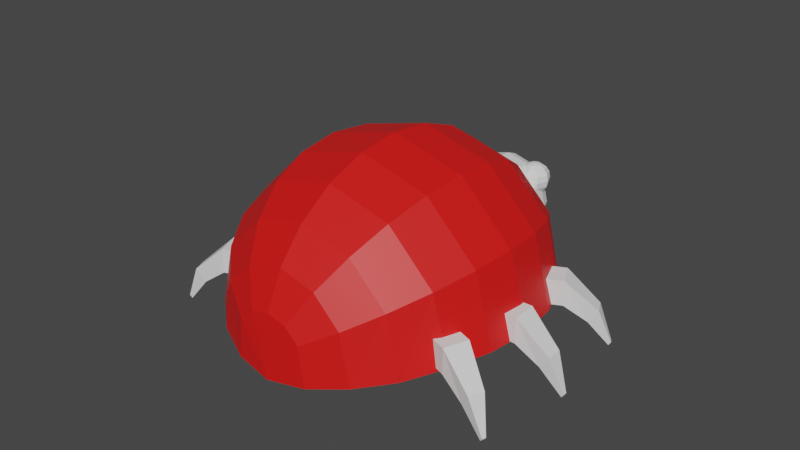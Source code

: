 # Source: Beetle.blend  (saved by Blender 2.82.7; exported with 4.5.12 LTS)
import bpy
from mathutils import Matrix  # noqa: F401  (used for matrix-valued properties, if any)

bpy.ops.wm.read_factory_settings(use_empty=True)
scene = bpy.context.scene
scene.name = 'Scene'

# ---- collections
col_collection = bpy.data.collections.new('Collection'); scene.collection.children.link(col_collection)

# ---- materials (node trees are filled in below, after node groups)
mat_beetlebody = bpy.data.materials.new('BeetleBody')
mat_beetlebody.use_transparent_shadow = False

# ---- material node trees
mat_beetlebody.use_nodes = True; mat_beetlebody.node_tree.nodes.clear()
_N = mat_beetlebody.node_tree.nodes; _L = mat_beetlebody.node_tree.links
n0 = _N.new('ShaderNodeOutputMaterial'); n0.name = 'Material Output'; n0.location = (300, 300)
n1 = _N.new('ShaderNodeBsdfPrincipled'); n1.name = 'Principled BSDF'; n1.location = (10, 300)
n1.distribution = 'GGX'
n1.subsurface_method = 'BURLEY'
n1.inputs[0].default_value = (0.8, 0.007711, 0.006263, 1.0)
n1.inputs[3].default_value = 1.45
n1.inputs[27].default_value = (0.0, 0.0, 0.0, 1.0)
n1.inputs[28].default_value = 1.0
_L.new(n1.outputs[0], n0.inputs[0])
n0.is_active_output = True

# ---- world
world_world = bpy.data.worlds.new('World'); scene.world = world_world
world_world.use_nodes = True; world_world.node_tree.nodes.clear()
_N = world_world.node_tree.nodes; _L = world_world.node_tree.links
n0 = _N.new('ShaderNodeOutputWorld'); n0.name = 'World Output'; n0.location = (300, 300)
n1 = _N.new('ShaderNodeBackground'); n1.name = 'Background'; n1.location = (10, 300)
n1.inputs[0].default_value = (0.05088, 0.05088, 0.05088, 1.0)
_L.new(n1.outputs[0], n0.inputs[0])
n0.is_active_output = True
world_world.color = (0.05088, 0.05088, 0.05088)
world_world.use_sun_shadow = False
world_world.sun_shadow_jitter_overblur = 0.0

# ---- meshes
me_sphere = bpy.data.meshes.new('Sphere')
me_sphere.from_pydata([(0.1294, 0.2241, 1.1), (0.25, 0.433, 0.986), (0.3536, 0.6124, 0.8051), (0.433, 0.75, 0.5693), (0.483, 0.8365, 0.2947), (0.5, 0.866, 8.007e-08), (0.483, 0.8365, -0.2947), (0.433, 0.75, -0.5693), (0.3536, 0.6124, -0.8051), (0.25, 0.433, -0.986), (0.1294, 0.2241, -1.1), (0.2241, 0.1294, 1.1), (0.433, 0.25, 0.986), (0.6124, 0.3536, 0.8051), (0.75, 0.433, 0.5693), (0.8365, 0.483, 0.2947), (0.866, 0.5, 7.786e-08), (0.8365, 0.483, -0.2947), (0.75, 0.433, -0.5693), (0.6124, 0.3536, -0.8051), (0.433, 0.25, -0.986), (0.2241, 0.1294, -1.1), (0.2588, -0.1369, 1.1), (0.5, -0.09128, 0.986), (0.7071, -0.05159, 0.8051), (0.866, -0.01191, 0.5693), (0.9659, 3.576e-07, 0.2947), (1.0, 3.874e-07, 7.483e-08), (0.9659, 4.172e-07, -0.2947), (0.866, -0.01191, -0.5693), (0.7071, -0.05159, -0.8051), (0.5, -0.09128, -0.986), (0.2588, -0.1369, -1.1), (0.0, 0.5, 0.986), (0.0, 0.866, 0.5693), (0.0, 0.9659, 0.2947), (0.0, 1.0, 8.088e-08), (0.0, 0.9659, -0.2947), (0.0, 0.866, -0.5693), (0.0, 0.7071, -0.8051), (0.0, 0.5, -0.986), (0.0, 0.2588, -1.1), (0.0, -0.1667, -1.139), (-0.1294, 0.2241, 1.1), (-0.25, 0.433, 0.986), (-0.3536, 0.6124, 0.8051), (-0.433, 0.75, 0.5693), (-0.483, 0.8365, 0.2947), (-0.5, 0.866, 8.007e-08), (-0.483, 0.8365, -0.2947), (-0.433, 0.75, -0.5693), (-0.3536, 0.6124, -0.8051), (-0.25, 0.433, -0.986), (-0.1294, 0.2241, -1.1), (-0.2241, 0.1294, 1.1), (-0.433, 0.25, 0.986), (-0.6124, 0.3536, 0.8051), (-0.75, 0.433, 0.5693), (-0.8365, 0.483, 0.2947), (-0.866, 0.5, 7.786e-08), (-0.8365, 0.483, -0.2947), (-0.75, 0.433, -0.5693), (-0.6124, 0.3536, -0.8051), (-0.433, 0.25, -0.986), (-0.2241, 0.1294, -1.1), (-0.2588, -0.1369, 1.1), (-0.5, -0.09128, 0.986), (-0.7071, -0.05159, 0.8051), (-0.866, -0.01191, 0.5693), (-0.9659, 3.576e-07, 0.2947), (-1.0, 3.874e-07, 7.483e-08), (-0.9659, 4.172e-07, -0.2947), (-0.866, -0.01191, -0.5693), (-0.7071, -0.05159, -0.8051), (-0.5, -0.09128, -0.986), (-0.2588, -0.1369, -1.1), (0.0, -0.1667, 1.139), (0.0, 0.2588, 1.1), (0.0, 0.7071, 0.8051)], [], [(35, 34, 3, 4), (42, 41, 10), (33, 77, 0, 1), (39, 38, 7, 8), (36, 35, 4, 5), (78, 33, 1, 2), (40, 39, 8, 9), (37, 36, 5, 6), (34, 78, 2, 3), (41, 40, 9, 10), (77, 76, 0), (38, 37, 6, 7), (9, 8, 19, 20), (6, 5, 16, 17), (3, 2, 13, 14), (10, 9, 20, 21), (0, 76, 11), (7, 6, 17, 18), (4, 3, 14, 15), (42, 10, 21), (1, 0, 11, 12), (8, 7, 18, 19), (5, 4, 15, 16), (2, 1, 12, 13), (12, 11, 22, 23), (19, 18, 29, 30), (16, 15, 26, 27), (13, 12, 23, 24), (20, 19, 30, 31), (17, 16, 27, 28), (14, 13, 24, 25), (21, 20, 31, 32), (11, 76, 22), (18, 17, 28, 29), (15, 14, 25, 26), (42, 21, 32), (22, 76, 42, 32, 31, 30, 29, 28, 27, 26, 25, 24, 23), (35, 47, 46, 34), (42, 53, 41), (33, 44, 43, 77), (39, 51, 50, 38), (36, 48, 47, 35), (78, 45, 44, 33), (40, 52, 51, 39), (37, 49, 48, 36), (34, 46, 45, 78), (41, 53, 52, 40), (77, 43, 76), (38, 50, 49, 37), (52, 63, 62, 51), (49, 60, 59, 48), (46, 57, 56, 45), (53, 64, 63, 52), (43, 54, 76), (50, 61, 60, 49), (47, 58, 57, 46), (42, 64, 53), (44, 55, 54, 43), (51, 62, 61, 50), (48, 59, 58, 47), (45, 56, 55, 44), (55, 66, 65, 54), (62, 73, 72, 61), (59, 70, 69, 58), (56, 67, 66, 55), (63, 74, 73, 62), (60, 71, 70, 59), (57, 68, 67, 56), (64, 75, 74, 63), (54, 65, 76), (61, 72, 71, 60), (58, 69, 68, 57), (42, 75, 64), (65, 66, 67, 68, 69, 70, 71, 72, 73, 74, 75, 42, 76)])
_uv = me_sphere.uv_layers.new(name='UVMap')
_uv.uv.foreach_set('vector', [0.5484, 0.1051, 0.485, 0.1128, 0.4886, 0.02537, 0.5524, 0.007551, 0.9718, 0.6601, 0.8743, 0.635, 0.8934, 0.6165, 0.5876, 0.3525, 0.6484, 0.3311, 0.6647, 0.3517, 0.6192, 0.3925, 0.8227, 0.1119, 0.7607, 0.1045, 0.7643, 0.01703, 0.8256, 0.04046, 0.6187, 0.101, 0.5484, 0.1051, 0.5524, 0.007551, 0.6228, 0.0, 0.5319, 0.3837, 0.5876, 0.3525, 0.6192, 0.3925, 0.5765, 0.4402, 0.8171, 0.6064, 0.7663, 0.5688, 0.8185, 0.5182, 0.854, 0.5706, 0.6911, 0.1008, 0.6187, 0.101, 0.6228, 0.0, 0.6951, 0.003235, 0.485, 0.4224, 0.5319, 0.3837, 0.5765, 0.4402, 0.5396, 0.4916, 0.8743, 0.635, 0.8171, 0.6064, 0.854, 0.5706, 0.8934, 0.6165, 0.6484, 0.3311, 0.7486, 0.3178, 0.6647, 0.3517, 0.7607, 0.1045, 0.6911, 0.1008, 0.6951, 0.003235, 0.7643, 0.01703, 0.854, 0.5706, 0.8185, 0.5182, 0.8997, 0.4896, 0.9115, 0.5504, 0.768, 0.4083, 0.7566, 0.3582, 0.8715, 0.3178, 0.879, 0.3692, 0.5396, 0.4916, 0.5765, 0.4402, 0.653, 0.4783, 0.6333, 0.5382, 0.8934, 0.6165, 0.854, 0.5706, 0.9115, 0.5504, 0.9232, 0.606, 0.6647, 0.3517, 0.7486, 0.3178, 0.6927, 0.3657, 0.7891, 0.4628, 0.768, 0.4083, 0.879, 0.3692, 0.8887, 0.4278, 0.511, 0.5431, 0.5396, 0.4916, 0.6333, 0.5382, 0.6155, 0.5951, 0.9718, 0.6601, 0.8934, 0.6165, 0.9232, 0.606, 0.6192, 0.3925, 0.6647, 0.3517, 0.6927, 0.3657, 0.6733, 0.4194, 0.8185, 0.5182, 0.7891, 0.4628, 0.8887, 0.4278, 0.8997, 0.4896, 0.4926, 0.5913, 0.511, 0.5431, 0.6155, 0.5951, 0.6008, 0.6452, 0.5765, 0.4402, 0.6192, 0.3925, 0.6733, 0.4194, 0.653, 0.4783, 0.6733, 0.4194, 0.6927, 0.3657, 0.7566, 0.3668, 0.7566, 0.4246, 0.8997, 0.4896, 0.8887, 0.4278, 0.9998, 0.4297, 1.0, 0.493, 0.6008, 0.6452, 0.6155, 0.5951, 0.7357, 0.6081, 0.7252, 0.6586, 0.653, 0.4783, 0.6733, 0.4194, 0.7566, 0.4246, 0.7529, 0.4869, 0.9115, 0.5504, 0.8997, 0.4896, 1.0, 0.493, 0.9949, 0.5553, 0.879, 0.3692, 0.8715, 0.3178, 0.9968, 0.3194, 1.0, 0.3708, 0.6333, 0.5382, 0.653, 0.4783, 0.7529, 0.4869, 0.7438, 0.5496, 0.9232, 0.606, 0.9115, 0.5504, 0.9949, 0.5553, 0.9867, 0.6125, 0.6927, 0.3657, 0.7486, 0.3178, 0.7566, 0.3668, 0.8887, 0.4278, 0.879, 0.3692, 1.0, 0.3708, 0.9998, 0.4297, 0.6155, 0.5951, 0.6333, 0.5382, 0.7438, 0.5496, 0.7357, 0.6081, 0.9718, 0.6601, 0.9232, 0.606, 0.9867, 0.6125, 0.2744, 0.5066, 0.2106, 0.5086, 0.2744, 0.0, 0.3361, 0.01535, 0.3914, 0.04698, 0.4365, 0.09275, 0.4685, 0.1495, 0.485, 0.2134, 0.485, 0.2801, 0.4685, 0.3451, 0.4365, 0.4038, 0.3914, 0.4524, 0.3361, 0.4875, 0.5484, 0.1051, 0.5524, 0.2174, 0.4886, 0.2136, 0.485, 0.1128, 0.5113, 1.0, 0.5902, 0.957, 0.6091, 0.9758, 0.1027, 0.8147, 0.1342, 0.7747, 0.1797, 0.8155, 0.1634, 0.8362, 0.8227, 0.1119, 0.8256, 0.1941, 0.7643, 0.2052, 0.7607, 0.1045, 0.6187, 0.101, 0.6228, 0.2173, 0.5524, 0.2174, 0.5484, 0.1051, 0.04693, 0.7835, 0.09152, 0.7271, 0.1342, 0.7747, 0.1027, 0.8147, 0.6666, 0.9477, 0.6301, 0.9115, 0.6662, 0.8595, 0.7179, 0.9106, 0.6911, 0.1008, 0.6951, 0.2131, 0.6228, 0.2173, 0.6187, 0.101, 0.0, 0.7449, 0.05462, 0.6757, 0.09152, 0.7271, 0.04693, 0.7835, 0.6091, 0.9758, 0.5902, 0.957, 0.6301, 0.9115, 0.6666, 0.9477, 0.1634, 0.8362, 0.1797, 0.8155, 0.2636, 0.8494, 0.7607, 0.1045, 0.7643, 0.2052, 0.6951, 0.2131, 0.6911, 0.1008, 0.6301, 0.9115, 0.5728, 0.8908, 0.5853, 0.8301, 0.6662, 0.8595, 0.6951, 0.2131, 0.706, 0.3102, 0.6342, 0.3178, 0.6228, 0.2173, 0.05462, 0.6757, 0.1483, 0.629, 0.168, 0.689, 0.09152, 0.7271, 0.5902, 0.957, 0.5606, 0.9463, 0.5728, 0.8908, 0.6301, 0.9115, 0.1797, 0.8155, 0.2077, 0.8016, 0.2636, 0.8494, 0.6962, 0.8044, 0.597, 0.7684, 0.6073, 0.7099, 0.7179, 0.75, 0.02599, 0.6241, 0.1305, 0.5721, 0.1483, 0.629, 0.05462, 0.6757, 0.5113, 1.0, 0.5606, 0.9463, 0.5902, 0.957, 0.1342, 0.7747, 0.1883, 0.7478, 0.2077, 0.8016, 0.1797, 0.8155, 0.6662, 0.8595, 0.5853, 0.8301, 0.597, 0.7684, 0.6962, 0.8044, 0.6228, 0.2173, 0.6342, 0.3178, 0.5633, 0.3145, 0.5524, 0.2174, 0.09152, 0.7271, 0.168, 0.689, 0.1883, 0.7478, 0.1342, 0.7747, 0.1883, 0.7478, 0.2716, 0.7427, 0.2716, 0.8005, 0.2077, 0.8016, 0.5853, 0.8301, 0.485, 0.8326, 0.4859, 0.7693, 0.597, 0.7684, 0.1158, 0.522, 0.2402, 0.5086, 0.2507, 0.5591, 0.1305, 0.5721, 0.168, 0.689, 0.268, 0.6804, 0.2716, 0.7427, 0.1883, 0.7478, 0.5728, 0.8908, 0.4894, 0.8949, 0.485, 0.8326, 0.5853, 0.8301, 0.6073, 0.7099, 0.4863, 0.7104, 0.4901, 0.6591, 0.6154, 0.6586, 0.1483, 0.629, 0.2588, 0.6176, 0.268, 0.6804, 0.168, 0.689, 0.5606, 0.9463, 0.497, 0.9523, 0.4894, 0.8949, 0.5728, 0.8908, 0.2077, 0.8016, 0.2716, 0.8005, 0.2636, 0.8494, 0.597, 0.7684, 0.4859, 0.7693, 0.4863, 0.7104, 0.6073, 0.7099, 0.1305, 0.5721, 0.2507, 0.5591, 0.2588, 0.6176, 0.1483, 0.629, 0.5113, 1.0, 0.497, 0.9523, 0.5606, 0.9463, 0.1489, 0.4933, 0.0936, 0.4616, 0.04845, 0.4159, 0.01653, 0.3591, 1.455e-08, 0.2952, 0.0, 0.2285, 0.01653, 0.1635, 0.04845, 0.1048, 0.0936, 0.05622, 0.1489, 0.02116, 0.2106, 0.001981, 0.2744, 0.0, 0.2106, 0.5086])
me_sphere.materials.append(mat_beetlebody)
me_sphere.use_remesh_fix_poles = True
me_sphere.use_remesh_preserve_attributes = False
me_sphere.use_mirror_vertex_groups = False
me_sphere.update()
me_sphere_001 = bpy.data.meshes.new('Sphere.001')
me_sphere_001.from_pydata([(-0.1294, -0.2241, 0.9659), (-0.25, -0.433, 0.866), (-0.3536, -0.6124, 0.7071), (-0.433, -0.75, 0.5), (-0.483, -0.8365, 0.2588), (-0.5, -0.866, 7.55e-08), (-0.483, -0.8365, -0.2588), (-0.433, -0.75, -0.5), (-0.3536, -0.6124, -0.7071), (-0.25, -0.433, -0.866), (-0.1294, -0.2241, -0.9659), (-0.2241, -0.1294, 0.9659), (-0.433, -0.25, 0.866), (-0.6124, -0.3536, 0.7071), (-0.75, -0.433, 0.5), (-0.8365, -0.483, 0.2588), (-0.866, -0.5, 7.55e-08), (-0.8365, -0.483, -0.2588), (-0.75, -0.433, -0.5), (-0.6124, -0.3536, -0.7071), (-0.433, -0.25, -0.866), (-0.2241, -0.1294, -0.9659), (-0.2588, 4.098e-07, 0.9659), (-0.5, 4.545e-07, 0.866), (-0.7071, 5.29e-07, 0.7071), (-0.866, 4.396e-07, 0.5), (-0.9659, 4.694e-07, 0.2588), (-1.0, 5.588e-07, 7.55e-08), (-0.9659, 4.694e-07, -0.2588), (-0.866, 4.694e-07, -0.5), (-0.7071, 4.098e-07, -0.7071), (-0.5, 4.992e-07, -0.866), (-0.2588, 4.023e-07, -0.9659), (-0.2241, 0.1294, 0.9659), (-0.433, 0.25, 0.866), (-0.6124, 0.3536, 0.7071), (-0.75, 0.433, 0.5), (-0.8365, 0.483, 0.2588), (-0.866, 0.5, 7.55e-08), (-0.8365, 0.483, -0.2588), (-0.75, 0.433, -0.5), (-0.6124, 0.3536, -0.7071), (-0.433, 0.25, -0.866), (-0.2241, 0.1294, -0.9659), (-0.1294, 0.2241, 0.9659), (-0.25, 0.433, 0.866), (-0.3536, 0.6124, 0.7071), (-0.433, 0.75, 0.5), (-0.483, 0.8365, 0.2588), (-0.5, 0.866, 7.55e-08), (-0.483, 0.8365, -0.2588), (-0.433, 0.75, -0.5), (-0.3536, 0.6124, -0.7071), (-0.25, 0.433, -0.866), (-0.1294, 0.2241, -0.9659), (0.0, 0.5, 0.866), (0.0, 0.866, 0.5), (0.0, 0.9659, 0.2588), (0.0, 1.0, 7.55e-08), (0.0, 0.9659, -0.2588), (0.0, 0.866, -0.5), (0.0, 0.7071, -0.7071), (0.0, 0.5, -0.866), (0.0, 0.2588, -0.9659), (0.0, 3.894e-07, -1.0), (0.0, -0.2588, 0.9659), (0.0, -0.5, 0.866), (0.0, -0.7071, 0.7071), (0.0, -0.866, 0.5), (0.0, -0.9659, 0.2588), (0.0, -1.0, 7.55e-08), (0.0, -0.9659, -0.2588), (0.0, -0.866, -0.5), (0.0, -0.7071, -0.7071), (0.0, -0.5, -0.866), (0.0, -0.2588, -0.9659), (0.1294, -0.2241, 0.9659), (0.25, -0.433, 0.866), (0.3536, -0.6124, 0.7071), (0.433, -0.75, 0.5), (0.483, -0.8365, 0.2588), (0.5, -0.866, 7.55e-08), (0.483, -0.8365, -0.2588), (0.433, -0.75, -0.5), (0.3536, -0.6124, -0.7071), (0.25, -0.433, -0.866), (0.1294, -0.2241, -0.9659), (0.2241, -0.1294, 0.9659), (0.433, -0.25, 0.866), (0.6124, -0.3536, 0.7071), (0.75, -0.433, 0.5), (0.8365, -0.483, 0.2588), (0.866, -0.5, 7.55e-08), (0.8365, -0.483, -0.2588), (0.75, -0.433, -0.5), (0.6124, -0.3536, -0.7071), (0.433, -0.25, -0.866), (0.2241, -0.1294, -0.9659), (0.2588, 4.098e-07, 0.9659), (0.5, 4.545e-07, 0.866), (0.7071, 5.29e-07, 0.7071), (0.866, 4.396e-07, 0.5), (0.9659, 4.694e-07, 0.2588), (1.0, 5.588e-07, 7.55e-08), (0.9659, 4.694e-07, -0.2588), (0.866, 4.694e-07, -0.5), (0.7071, 4.098e-07, -0.7071), (0.5, 4.992e-07, -0.866), (0.2588, 4.023e-07, -0.9659), (0.2241, 0.1294, 0.9659), (0.433, 0.25, 0.866), (0.6124, 0.3536, 0.7071), (0.75, 0.433, 0.5), (0.8365, 0.483, 0.2588), (0.866, 0.5, 7.55e-08), (0.8365, 0.483, -0.2588), (0.75, 0.433, -0.5), (0.6124, 0.3536, -0.7071), (0.433, 0.25, -0.866), (0.2241, 0.1294, -0.9659), (0.1294, 0.2241, 0.9659), (0.25, 0.433, 0.866), (0.3536, 0.6124, 0.7071), (0.433, 0.75, 0.5), (0.483, 0.8365, 0.2588), (0.5, 0.866, 7.55e-08), (0.483, 0.8365, -0.2588), (0.433, 0.75, -0.5), (0.3536, 0.6124, -0.7071), (0.25, 0.433, -0.866), (0.1294, 0.2241, -0.9659), (0.0, 7.461e-14, 1.0), (0.0, 0.2588, 0.9659), (0.0, 0.7071, 0.7071)], [], [(73, 72, 7, 8), (70, 69, 4, 5), (67, 66, 1, 2), (74, 73, 8, 9), (71, 70, 5, 6), (68, 67, 2, 3), (75, 74, 9, 10), (65, 131, 0), (72, 71, 6, 7), (69, 68, 3, 4), (64, 75, 10), (66, 65, 0, 1), (0, 131, 11), (7, 6, 17, 18), (4, 3, 14, 15), (64, 10, 21), (1, 0, 11, 12), (8, 7, 18, 19), (5, 4, 15, 16), (2, 1, 12, 13), (9, 8, 19, 20), (6, 5, 16, 17), (3, 2, 13, 14), (10, 9, 20, 21), (20, 19, 30, 31), (17, 16, 27, 28), (14, 13, 24, 25), (21, 20, 31, 32), (11, 131, 22), (18, 17, 28, 29), (15, 14, 25, 26), (64, 21, 32), (12, 11, 22, 23), (19, 18, 29, 30), (16, 15, 26, 27), (13, 12, 23, 24), (23, 22, 33, 34), (30, 29, 40, 41), (27, 26, 37, 38), (24, 23, 34, 35), (31, 30, 41, 42), (28, 27, 38, 39), (25, 24, 35, 36), (32, 31, 42, 43), (22, 131, 33), (29, 28, 39, 40), (26, 25, 36, 37), (64, 32, 43), (43, 42, 53, 54), (33, 131, 44), (40, 39, 50, 51), (37, 36, 47, 48), (64, 43, 54), (34, 33, 44, 45), (41, 40, 51, 52), (38, 37, 48, 49), (35, 34, 45, 46), (42, 41, 52, 53), (39, 38, 49, 50), (36, 35, 46, 47), (46, 45, 55, 133), (53, 52, 61, 62), (50, 49, 58, 59), (47, 46, 133, 56), (54, 53, 62, 63), (44, 131, 132), (51, 50, 59, 60), (48, 47, 56, 57), (64, 54, 63), (45, 44, 132, 55), (52, 51, 60, 61), (49, 48, 57, 58), (73, 84, 83, 72), (70, 81, 80, 69), (67, 78, 77, 66), (74, 85, 84, 73), (71, 82, 81, 70), (68, 79, 78, 67), (75, 86, 85, 74), (65, 76, 131), (72, 83, 82, 71), (69, 80, 79, 68), (64, 86, 75), (66, 77, 76, 65), (76, 87, 131), (83, 94, 93, 82), (80, 91, 90, 79), (64, 97, 86), (77, 88, 87, 76), (84, 95, 94, 83), (81, 92, 91, 80), (78, 89, 88, 77), (85, 96, 95, 84), (82, 93, 92, 81), (79, 90, 89, 78), (86, 97, 96, 85), (96, 107, 106, 95), (93, 104, 103, 92), (90, 101, 100, 89), (97, 108, 107, 96), (87, 98, 131), (94, 105, 104, 93), (91, 102, 101, 90), (64, 108, 97), (88, 99, 98, 87), (95, 106, 105, 94), (92, 103, 102, 91), (89, 100, 99, 88), (99, 110, 109, 98), (106, 117, 116, 105), (103, 114, 113, 102), (100, 111, 110, 99), (107, 118, 117, 106), (104, 115, 114, 103), (101, 112, 111, 100), (108, 119, 118, 107), (98, 109, 131), (105, 116, 115, 104), (102, 113, 112, 101), (64, 119, 108), (119, 130, 129, 118), (109, 120, 131), (116, 127, 126, 115), (113, 124, 123, 112), (64, 130, 119), (110, 121, 120, 109), (117, 128, 127, 116), (114, 125, 124, 113), (111, 122, 121, 110), (118, 129, 128, 117), (115, 126, 125, 114), (112, 123, 122, 111), (122, 133, 55, 121), (129, 62, 61, 128), (126, 59, 58, 125), (123, 56, 133, 122), (130, 63, 62, 129), (120, 132, 131), (127, 60, 59, 126), (124, 57, 56, 123), (64, 63, 130), (121, 55, 132, 120), (128, 61, 60, 127), (125, 58, 57, 124)])
_uv = me_sphere_001.uv_layers.new(name='UVMap')
_uv.uv.foreach_set('vector', [0.25, 0.25, 0.25, 0.3333, 0.1667, 0.3333, 0.1667, 0.25, 0.25, 0.5, 0.25, 0.5833, 0.1667, 0.5833, 0.1667, 0.5, 0.25, 0.75, 0.25, 0.8333, 0.1667, 0.8333, 0.1667, 0.75, 0.25, 0.1667, 0.25, 0.25, 0.1667, 0.25, 0.1667, 0.1667, 0.25, 0.4167, 0.25, 0.5, 0.1667, 0.5, 0.1667, 0.4167, 0.25, 0.6667, 0.25, 0.75, 0.1667, 0.75, 0.1667, 0.6667, 0.25, 0.08333, 0.25, 0.1667, 0.1667, 0.1667, 0.1667, 0.08333, 0.25, 0.9167, 0.2083, 1.0, 0.1667, 0.9167, 0.25, 0.3333, 0.25, 0.4167, 0.1667, 0.4167, 0.1667, 0.3333, 0.25, 0.5833, 0.25, 0.6667, 0.1667, 0.6667, 0.1667, 0.5833, 0.2083, 0.0, 0.25, 0.08333, 0.1667, 0.08333, 0.25, 0.8333, 0.25, 0.9167, 0.1667, 0.9167, 0.1667, 0.8333, 0.1667, 0.9167, 0.125, 1.0, 0.08333, 0.9167, 0.1667, 0.3333, 0.1667, 0.4167, 0.08333, 0.4167, 0.08333, 0.3333, 0.1667, 0.5833, 0.1667, 0.6667, 0.08333, 0.6667, 0.08333, 0.5833, 0.125, 0.0, 0.1667, 0.08333, 0.08333, 0.08333, 0.1667, 0.8333, 0.1667, 0.9167, 0.08333, 0.9167, 0.08333, 0.8333, 0.1667, 0.25, 0.1667, 0.3333, 0.08333, 0.3333, 0.08333, 0.25, 0.1667, 0.5, 0.1667, 0.5833, 0.08333, 0.5833, 0.08333, 0.5, 0.1667, 0.75, 0.1667, 0.8333, 0.08333, 0.8333, 0.08333, 0.75, 0.1667, 0.1667, 0.1667, 0.25, 0.08333, 0.25, 0.08333, 0.1667, 0.1667, 0.4167, 0.1667, 0.5, 0.08333, 0.5, 0.08333, 0.4167, 0.1667, 0.6667, 0.1667, 0.75, 0.08333, 0.75, 0.08333, 0.6667, 0.1667, 0.08333, 0.1667, 0.1667, 0.08333, 0.1667, 0.08333, 0.08333, 0.08333, 0.1667, 0.08333, 0.25, 0.0, 0.25, 0.0, 0.1667, 0.08333, 0.4167, 0.08333, 0.5, 0.0, 0.5, 0.0, 0.4167, 0.08333, 0.6667, 0.08333, 0.75, 0.0, 0.75, 0.0, 0.6667, 0.08333, 0.08333, 0.08333, 0.1667, 0.0, 0.1667, 0.0, 0.08333, 0.08333, 0.9167, 0.04167, 1.0, 0.0, 0.9167, 0.08333, 0.3333, 0.08333, 0.4167, 0.0, 0.4167, 0.0, 0.3333, 0.08333, 0.5833, 0.08333, 0.6667, 0.0, 0.6667, 0.0, 0.5833, 0.04167, 0.0, 0.08333, 0.08333, 0.0, 0.08333, 0.08333, 0.8333, 0.08333, 0.9167, 0.0, 0.9167, 0.0, 0.8333, 0.08333, 0.25, 0.08333, 0.3333, 0.0, 0.3333, 0.0, 0.25, 0.08333, 0.5, 0.08333, 0.5833, 0.0, 0.5833, 0.0, 0.5, 0.08333, 0.75, 0.08333, 0.8333, 0.0, 0.8333, 0.0, 0.75, 1.0, 0.8333, 1.0, 0.9167, 0.9167, 0.9167, 0.9167, 0.8333, 1.0, 0.25, 1.0, 0.3333, 0.9167, 0.3333, 0.9167, 0.25, 1.0, 0.5, 1.0, 0.5833, 0.9167, 0.5833, 0.9167, 0.5, 1.0, 0.75, 1.0, 0.8333, 0.9167, 0.8333, 0.9167, 0.75, 1.0, 0.1667, 1.0, 0.25, 0.9167, 0.25, 0.9167, 0.1667, 1.0, 0.4167, 1.0, 0.5, 0.9167, 0.5, 0.9167, 0.4167, 1.0, 0.6667, 1.0, 0.75, 0.9167, 0.75, 0.9167, 0.6667, 1.0, 0.08333, 1.0, 0.1667, 0.9167, 0.1667, 0.9167, 0.08333, 1.0, 0.9167, 0.9583, 1.0, 0.9167, 0.9167, 1.0, 0.3333, 1.0, 0.4167, 0.9167, 0.4167, 0.9167, 0.3333, 1.0, 0.5833, 1.0, 0.6667, 0.9167, 0.6667, 0.9167, 0.5833, 0.9583, 0.0, 1.0, 0.08333, 0.9167, 0.08333, 0.9167, 0.08333, 0.9167, 0.1667, 0.8333, 0.1667, 0.8333, 0.08333, 0.9167, 0.9167, 0.875, 1.0, 0.8333, 0.9167, 0.9167, 0.3333, 0.9167, 0.4167, 0.8333, 0.4167, 0.8333, 0.3333, 0.9167, 0.5833, 0.9167, 0.6667, 0.8333, 0.6667, 0.8333, 0.5833, 0.875, 0.0, 0.9167, 0.08333, 0.8333, 0.08333, 0.9167, 0.8333, 0.9167, 0.9167, 0.8333, 0.9167, 0.8333, 0.8333, 0.9167, 0.25, 0.9167, 0.3333, 0.8333, 0.3333, 0.8333, 0.25, 0.9167, 0.5, 0.9167, 0.5833, 0.8333, 0.5833, 0.8333, 0.5, 0.9167, 0.75, 0.9167, 0.8333, 0.8333, 0.8333, 0.8333, 0.75, 0.9167, 0.1667, 0.9167, 0.25, 0.8333, 0.25, 0.8333, 0.1667, 0.9167, 0.4167, 0.9167, 0.5, 0.8333, 0.5, 0.8333, 0.4167, 0.9167, 0.6667, 0.9167, 0.75, 0.8333, 0.75, 0.8333, 0.6667, 0.8333, 0.75, 0.8333, 0.8333, 0.75, 0.8333, 0.75, 0.75, 0.8333, 0.1667, 0.8333, 0.25, 0.75, 0.25, 0.75, 0.1667, 0.8333, 0.4167, 0.8333, 0.5, 0.75, 0.5, 0.75, 0.4167, 0.8333, 0.6667, 0.8333, 0.75, 0.75, 0.75, 0.75, 0.6667, 0.8333, 0.08333, 0.8333, 0.1667, 0.75, 0.1667, 0.75, 0.08333, 0.8333, 0.9167, 0.7917, 1.0, 0.75, 0.9167, 0.8333, 0.3333, 0.8333, 0.4167, 0.75, 0.4167, 0.75, 0.3333, 0.8333, 0.5833, 0.8333, 0.6667, 0.75, 0.6667, 0.75, 0.5833, 0.7917, 0.0, 0.8333, 0.08333, 0.75, 0.08333, 0.8333, 0.8333, 0.8333, 0.9167, 0.75, 0.9167, 0.75, 0.8333, 0.8333, 0.25, 0.8333, 0.3333, 0.75, 0.3333, 0.75, 0.25, 0.8333, 0.5, 0.8333, 0.5833, 0.75, 0.5833, 0.75, 0.5, 0.25, 0.25, 0.1667, 0.25, 0.1667, 0.3333, 0.25, 0.3333, 0.25, 0.5, 0.1667, 0.5, 0.1667, 0.5833, 0.25, 0.5833, 0.25, 0.75, 0.1667, 0.75, 0.1667, 0.8333, 0.25, 0.8333, 0.25, 0.1667, 0.1667, 0.1667, 0.1667, 0.25, 0.25, 0.25, 0.25, 0.4167, 0.1667, 0.4167, 0.1667, 0.5, 0.25, 0.5, 0.25, 0.6667, 0.1667, 0.6667, 0.1667, 0.75, 0.25, 0.75, 0.25, 0.08333, 0.1667, 0.08333, 0.1667, 0.1667, 0.25, 0.1667, 0.25, 0.9167, 0.1667, 0.9167, 0.2083, 1.0, 0.25, 0.3333, 0.1667, 0.3333, 0.1667, 0.4167, 0.25, 0.4167, 0.25, 0.5833, 0.1667, 0.5833, 0.1667, 0.6667, 0.25, 0.6667, 0.2083, 0.0, 0.1667, 0.08333, 0.25, 0.08333, 0.25, 0.8333, 0.1667, 0.8333, 0.1667, 0.9167, 0.25, 0.9167, 0.1667, 0.9167, 0.08333, 0.9167, 0.125, 1.0, 0.1667, 0.3333, 0.08333, 0.3333, 0.08333, 0.4167, 0.1667, 0.4167, 0.1667, 0.5833, 0.08333, 0.5833, 0.08333, 0.6667, 0.1667, 0.6667, 0.125, 0.0, 0.08333, 0.08333, 0.1667, 0.08333, 0.1667, 0.8333, 0.08333, 0.8333, 0.08333, 0.9167, 0.1667, 0.9167, 0.1667, 0.25, 0.08333, 0.25, 0.08333, 0.3333, 0.1667, 0.3333, 0.1667, 0.5, 0.08333, 0.5, 0.08333, 0.5833, 0.1667, 0.5833, 0.1667, 0.75, 0.08333, 0.75, 0.08333, 0.8333, 0.1667, 0.8333, 0.1667, 0.1667, 0.08333, 0.1667, 0.08333, 0.25, 0.1667, 0.25, 0.1667, 0.4167, 0.08333, 0.4167, 0.08333, 0.5, 0.1667, 0.5, 0.1667, 0.6667, 0.08333, 0.6667, 0.08333, 0.75, 0.1667, 0.75, 0.1667, 0.08333, 0.08333, 0.08333, 0.08333, 0.1667, 0.1667, 0.1667, 0.08333, 0.1667, 0.0, 0.1667, 0.0, 0.25, 0.08333, 0.25, 0.08333, 0.4167, 0.0, 0.4167, 0.0, 0.5, 0.08333, 0.5, 0.08333, 0.6667, 0.0, 0.6667, 0.0, 0.75, 0.08333, 0.75, 0.08333, 0.08333, 0.0, 0.08333, 0.0, 0.1667, 0.08333, 0.1667, 0.08333, 0.9167, 0.0, 0.9167, 0.04167, 1.0, 0.08333, 0.3333, 0.0, 0.3333, 0.0, 0.4167, 0.08333, 0.4167, 0.08333, 0.5833, 0.0, 0.5833, 0.0, 0.6667, 0.08333, 0.6667, 0.04167, 0.0, 0.0, 0.08333, 0.08333, 0.08333, 0.08333, 0.8333, 0.0, 0.8333, 0.0, 0.9167, 0.08333, 0.9167, 0.08333, 0.25, 0.0, 0.25, 0.0, 0.3333, 0.08333, 0.3333, 0.08333, 0.5, 0.0, 0.5, 0.0, 0.5833, 0.08333, 0.5833, 0.08333, 0.75, 0.0, 0.75, 0.0, 0.8333, 0.08333, 0.8333, 1.0, 0.8333, 0.9167, 0.8333, 0.9167, 0.9167, 1.0, 0.9167, 1.0, 0.25, 0.9167, 0.25, 0.9167, 0.3333, 1.0, 0.3333, 1.0, 0.5, 0.9167, 0.5, 0.9167, 0.5833, 1.0, 0.5833, 1.0, 0.75, 0.9167, 0.75, 0.9167, 0.8333, 1.0, 0.8333, 1.0, 0.1667, 0.9167, 0.1667, 0.9167, 0.25, 1.0, 0.25, 1.0, 0.4167, 0.9167, 0.4167, 0.9167, 0.5, 1.0, 0.5, 1.0, 0.6667, 0.9167, 0.6667, 0.9167, 0.75, 1.0, 0.75, 1.0, 0.08333, 0.9167, 0.08333, 0.9167, 0.1667, 1.0, 0.1667, 1.0, 0.9167, 0.9167, 0.9167, 0.9583, 1.0, 1.0, 0.3333, 0.9167, 0.3333, 0.9167, 0.4167, 1.0, 0.4167, 1.0, 0.5833, 0.9167, 0.5833, 0.9167, 0.6667, 1.0, 0.6667, 0.9583, 0.0, 0.9167, 0.08333, 1.0, 0.08333, 0.9167, 0.08333, 0.8333, 0.08333, 0.8333, 0.1667, 0.9167, 0.1667, 0.9167, 0.9167, 0.8333, 0.9167, 0.875, 1.0, 0.9167, 0.3333, 0.8333, 0.3333, 0.8333, 0.4167, 0.9167, 0.4167, 0.9167, 0.5833, 0.8333, 0.5833, 0.8333, 0.6667, 0.9167, 0.6667, 0.875, 0.0, 0.8333, 0.08333, 0.9167, 0.08333, 0.9167, 0.8333, 0.8333, 0.8333, 0.8333, 0.9167, 0.9167, 0.9167, 0.9167, 0.25, 0.8333, 0.25, 0.8333, 0.3333, 0.9167, 0.3333, 0.9167, 0.5, 0.8333, 0.5, 0.8333, 0.5833, 0.9167, 0.5833, 0.9167, 0.75, 0.8333, 0.75, 0.8333, 0.8333, 0.9167, 0.8333, 0.9167, 0.1667, 0.8333, 0.1667, 0.8333, 0.25, 0.9167, 0.25, 0.9167, 0.4167, 0.8333, 0.4167, 0.8333, 0.5, 0.9167, 0.5, 0.9167, 0.6667, 0.8333, 0.6667, 0.8333, 0.75, 0.9167, 0.75, 0.8333, 0.75, 0.75, 0.75, 0.75, 0.8333, 0.8333, 0.8333, 0.8333, 0.1667, 0.75, 0.1667, 0.75, 0.25, 0.8333, 0.25, 0.8333, 0.4167, 0.75, 0.4167, 0.75, 0.5, 0.8333, 0.5, 0.8333, 0.6667, 0.75, 0.6667, 0.75, 0.75, 0.8333, 0.75, 0.8333, 0.08333, 0.75, 0.08333, 0.75, 0.1667, 0.8333, 0.1667, 0.8333, 0.9167, 0.75, 0.9167, 0.7917, 1.0, 0.8333, 0.3333, 0.75, 0.3333, 0.75, 0.4167, 0.8333, 0.4167, 0.8333, 0.5833, 0.75, 0.5833, 0.75, 0.6667, 0.8333, 0.6667, 0.7917, 0.0, 0.75, 0.08333, 0.8333, 0.08333, 0.8333, 0.8333, 0.75, 0.8333, 0.75, 0.9167, 0.8333, 0.9167, 0.8333, 0.25, 0.75, 0.25, 0.75, 0.3333, 0.8333, 0.3333, 0.8333, 0.5, 0.75, 0.5, 0.75, 0.5833, 0.8333, 0.5833])
me_sphere_001.use_remesh_fix_poles = True
me_sphere_001.use_remesh_preserve_attributes = False
me_sphere_001.use_mirror_vertex_groups = False
me_sphere_001.update()
me_sphere_002 = bpy.data.meshes.new('Sphere.002')
me_sphere_002.from_pydata([(0.0, 1.0, -4.371e-08), (-1.068e-07, 4.423e-08, 1.0), (0.2706, 0.2706, 0.9239), (0.5, 0.5, 0.7071), (0.6533, 0.6533, 0.3827), (0.7071, 0.7071, -4.371e-08), (0.6533, 0.6533, -0.3827), (0.5, 0.5, -0.7071), (0.2706, 0.2706, -0.9239), (0.3827, 1.485e-07, 0.9239), (0.7071, 1.634e-07, 0.7071), (0.9239, 1.634e-07, 0.3827), (1.0, 1.336e-07, -4.371e-08), (0.9239, 1.634e-07, -0.3827), (0.7071, 1.634e-07, -0.7071), (0.3827, 1.485e-07, -0.9239), (0.0, 1.51e-07, -1.0), (0.2706, -0.2706, 0.9239), (0.5, -0.5, 0.7071), (0.6533, -0.6533, 0.3827), (0.7071, -0.7071, -4.371e-08), (0.6533, -0.6533, -0.3827), (0.5, -0.5, -0.7071), (0.2706, -0.2706, -0.9239), (1.244e-08, -0.3827, 0.9239), (1.244e-08, -0.7071, 0.7071), (4.224e-08, -0.9239, 0.3827), (1.244e-08, -1.0, -4.371e-08), (4.224e-08, -0.9239, -0.3827), (1.244e-08, -0.7071, -0.7071), (1.244e-08, -0.3827, -0.9239), (-0.2706, -0.2706, 0.9239), (-0.5, -0.5, 0.7071), (-0.6533, -0.6533, 0.3827), (-0.7071, -0.7071, -4.371e-08), (-0.6533, -0.6533, -0.3827), (-0.5, -0.5, -0.7071), (-0.2706, -0.2706, -0.9239), (-0.3827, 1.634e-07, 0.9239), (-0.7071, 1.634e-07, 0.7071), (-0.9239, 1.038e-07, 0.3827), (-1.0, 1.634e-07, -4.371e-08), (-0.9239, 1.038e-07, -0.3827), (-0.7071, 1.634e-07, -0.7071), (-0.3827, 1.634e-07, -0.9239), (-0.2706, 0.2706, 0.9239), (-0.5, 0.5, 0.7071), (-0.6533, 0.6533, 0.3827), (-0.7071, 0.7071, -4.371e-08), (-0.6533, 0.6533, -0.3827), (-0.5, 0.5, -0.7071), (-0.2706, 0.2706, -0.9239), (-2.462e-09, 0.3827, 0.9239), (-1.736e-08, 0.7071, 0.7071), (-4.717e-08, 0.9239, 0.3827), (-4.717e-08, 0.9239, -0.3827), (-1.736e-08, 0.7071, -0.7071), (-2.462e-09, 0.3827, -0.9239)], [], [(57, 56, 7, 8), (55, 0, 5, 6), (54, 53, 3, 4), (52, 1, 2), (16, 57, 8), (56, 55, 6, 7), (0, 54, 4, 5), (53, 52, 2, 3), (2, 1, 9), (16, 8, 15), (7, 6, 13, 14), (5, 4, 11, 12), (3, 2, 9, 10), (8, 7, 14, 15), (6, 5, 12, 13), (4, 3, 10, 11), (14, 13, 21, 22), (12, 11, 19, 20), (10, 9, 17, 18), (15, 14, 22, 23), (13, 12, 20, 21), (11, 10, 18, 19), (9, 1, 17), (16, 15, 23), (23, 22, 29, 30), (21, 20, 27, 28), (19, 18, 25, 26), (17, 1, 24), (16, 23, 30), (22, 21, 28, 29), (20, 19, 26, 27), (18, 17, 24, 25), (28, 27, 34, 35), (26, 25, 32, 33), (24, 1, 31), (16, 30, 37), (29, 28, 35, 36), (27, 26, 33, 34), (25, 24, 31, 32), (30, 29, 36, 37), (16, 37, 44), (36, 35, 42, 43), (34, 33, 40, 41), (32, 31, 38, 39), (37, 36, 43, 44), (35, 34, 41, 42), (33, 32, 39, 40), (31, 1, 38), (41, 40, 47, 48), (39, 38, 45, 46), (44, 43, 50, 51), (42, 41, 48, 49), (40, 39, 46, 47), (38, 1, 45), (16, 44, 51), (43, 42, 49, 50), (51, 50, 56, 57), (49, 48, 0, 55), (47, 46, 53, 54), (45, 1, 52), (16, 51, 57), (50, 49, 55, 56), (48, 47, 54, 0), (46, 45, 52, 53)])
_uv = me_sphere_002.uv_layers.new(name='UVMap')
_uv.uv.foreach_set('vector', [0.75, 0.125, 0.75, 0.25, 0.625, 0.25, 0.625, 0.125, 0.75, 0.375, 0.75, 0.5, 0.625, 0.5, 0.625, 0.375, 0.75, 0.625, 0.75, 0.75, 0.625, 0.75, 0.625, 0.625, 0.75, 0.875, 0.6875, 1.0, 0.625, 0.875, 0.6875, 0.0, 0.75, 0.125, 0.625, 0.125, 0.75, 0.25, 0.75, 0.375, 0.625, 0.375, 0.625, 0.25, 0.75, 0.5, 0.75, 0.625, 0.625, 0.625, 0.625, 0.5, 0.75, 0.75, 0.75, 0.875, 0.625, 0.875, 0.625, 0.75, 0.625, 0.875, 0.5625, 1.0, 0.5, 0.875, 0.5625, 0.0, 0.625, 0.125, 0.5, 0.125, 0.625, 0.25, 0.625, 0.375, 0.5, 0.375, 0.5, 0.25, 0.625, 0.5, 0.625, 0.625, 0.5, 0.625, 0.5, 0.5, 0.625, 0.75, 0.625, 0.875, 0.5, 0.875, 0.5, 0.75, 0.625, 0.125, 0.625, 0.25, 0.5, 0.25, 0.5, 0.125, 0.625, 0.375, 0.625, 0.5, 0.5, 0.5, 0.5, 0.375, 0.625, 0.625, 0.625, 0.75, 0.5, 0.75, 0.5, 0.625, 0.5, 0.25, 0.5, 0.375, 0.375, 0.375, 0.375, 0.25, 0.5, 0.5, 0.5, 0.625, 0.375, 0.625, 0.375, 0.5, 0.5, 0.75, 0.5, 0.875, 0.375, 0.875, 0.375, 0.75, 0.5, 0.125, 0.5, 0.25, 0.375, 0.25, 0.375, 0.125, 0.5, 0.375, 0.5, 0.5, 0.375, 0.5, 0.375, 0.375, 0.5, 0.625, 0.5, 0.75, 0.375, 0.75, 0.375, 0.625, 0.5, 0.875, 0.4375, 1.0, 0.375, 0.875, 0.4375, 0.0, 0.5, 0.125, 0.375, 0.125, 0.375, 0.125, 0.375, 0.25, 0.25, 0.25, 0.25, 0.125, 0.375, 0.375, 0.375, 0.5, 0.25, 0.5, 0.25, 0.375, 0.375, 0.625, 0.375, 0.75, 0.25, 0.75, 0.25, 0.625, 0.375, 0.875, 0.3125, 1.0, 0.25, 0.875, 0.3125, 0.0, 0.375, 0.125, 0.25, 0.125, 0.375, 0.25, 0.375, 0.375, 0.25, 0.375, 0.25, 0.25, 0.375, 0.5, 0.375, 0.625, 0.25, 0.625, 0.25, 0.5, 0.375, 0.75, 0.375, 0.875, 0.25, 0.875, 0.25, 0.75, 0.25, 0.375, 0.25, 0.5, 0.125, 0.5, 0.125, 0.375, 0.25, 0.625, 0.25, 0.75, 0.125, 0.75, 0.125, 0.625, 0.25, 0.875, 0.1875, 1.0, 0.125, 0.875, 0.1875, 0.0, 0.25, 0.125, 0.125, 0.125, 0.25, 0.25, 0.25, 0.375, 0.125, 0.375, 0.125, 0.25, 0.25, 0.5, 0.25, 0.625, 0.125, 0.625, 0.125, 0.5, 0.25, 0.75, 0.25, 0.875, 0.125, 0.875, 0.125, 0.75, 0.25, 0.125, 0.25, 0.25, 0.125, 0.25, 0.125, 0.125, 0.0625, 0.0, 0.125, 0.125, 0.0, 0.125, 0.125, 0.25, 0.125, 0.375, 0.0, 0.375, 0.0, 0.25, 0.125, 0.5, 0.125, 0.625, 0.0, 0.625, 0.0, 0.5, 0.125, 0.75, 0.125, 0.875, 0.0, 0.875, 0.0, 0.75, 0.125, 0.125, 0.125, 0.25, 0.0, 0.25, 0.0, 0.125, 0.125, 0.375, 0.125, 0.5, 0.0, 0.5, 0.0, 0.375, 0.125, 0.625, 0.125, 0.75, 0.0, 0.75, 0.0, 0.625, 0.125, 0.875, 0.0625, 1.0, 0.0, 0.875, 1.0, 0.5, 1.0, 0.625, 0.875, 0.625, 0.875, 0.5, 1.0, 0.75, 1.0, 0.875, 0.875, 0.875, 0.875, 0.75, 1.0, 0.125, 1.0, 0.25, 0.875, 0.25, 0.875, 0.125, 1.0, 0.375, 1.0, 0.5, 0.875, 0.5, 0.875, 0.375, 1.0, 0.625, 1.0, 0.75, 0.875, 0.75, 0.875, 0.625, 1.0, 0.875, 0.9375, 1.0, 0.875, 0.875, 0.9375, 0.0, 1.0, 0.125, 0.875, 0.125, 1.0, 0.25, 1.0, 0.375, 0.875, 0.375, 0.875, 0.25, 0.875, 0.125, 0.875, 0.25, 0.75, 0.25, 0.75, 0.125, 0.875, 0.375, 0.875, 0.5, 0.75, 0.5, 0.75, 0.375, 0.875, 0.625, 0.875, 0.75, 0.75, 0.75, 0.75, 0.625, 0.875, 0.875, 0.8125, 1.0, 0.75, 0.875, 0.8125, 0.0, 0.875, 0.125, 0.75, 0.125, 0.875, 0.25, 0.875, 0.375, 0.75, 0.375, 0.75, 0.25, 0.875, 0.5, 0.875, 0.625, 0.75, 0.625, 0.75, 0.5, 0.875, 0.75, 0.875, 0.875, 0.75, 0.875, 0.75, 0.75])
me_sphere_002.use_remesh_fix_poles = True
me_sphere_002.use_remesh_preserve_attributes = False
me_sphere_002.use_mirror_vertex_groups = False
me_sphere_002.update()
me_cube_001 = bpy.data.meshes.new('Cube.001')
me_cube_001.from_pydata([(-1.0, -1.0, -1.0), (-1.0, -1.0, 1.0), (-1.0, 1.0, -1.0), (-1.0, 1.0, 1.0), (1.0, -1.0, -1.0), (1.0, -1.0, 1.0), (1.0, 1.0, -1.0), (1.0, 1.0, 1.0), (3.54, 0.6244, -1.32), (2.804, 0.6244, -2.329), (2.804, -0.6244, -2.329), (3.54, -0.6244, -1.32), (4.587, 0.1549, -4.088), (4.405, 0.1549, -4.338), (4.405, -0.1549, -4.338), (4.587, -0.1549, -4.088)], [], [(0, 1, 3, 2), (2, 3, 7, 6), (5, 4, 10, 11), (4, 5, 1, 0), (2, 6, 4, 0), (7, 3, 1, 5), (8, 11, 15, 12), (4, 6, 9, 10), (7, 5, 11, 8), (6, 7, 8, 9), (13, 12, 15, 14), (9, 8, 12, 13), (11, 10, 14, 15), (10, 9, 13, 14)])
_uv = me_cube_001.uv_layers.new(name='UVMap')
_uv.uv.foreach_set('vector', [0.375, 0.0, 0.625, 0.0, 0.625, 0.25, 0.375, 0.25, 0.375, 0.25, 0.625, 0.25, 0.625, 0.5, 0.375, 0.5, 0.625, 0.75, 0.375, 0.75, 0.375, 0.75, 0.625, 0.75, 0.375, 0.75, 0.625, 0.75, 0.625, 1.0, 0.375, 1.0, 0.125, 0.5, 0.375, 0.5, 0.375, 0.75, 0.125, 0.75, 0.625, 0.5, 0.875, 0.5, 0.875, 0.75, 0.625, 0.75, 0.625, 0.5, 0.625, 0.75, 0.625, 0.75, 0.625, 0.5, 0.375, 0.75, 0.375, 0.5, 0.375, 0.5, 0.375, 0.75, 0.625, 0.5, 0.625, 0.75, 0.625, 0.75, 0.625, 0.5, 0.375, 0.5, 0.625, 0.5, 0.625, 0.5, 0.375, 0.5, 0.375, 0.5, 0.625, 0.5, 0.625, 0.75, 0.375, 0.75, 0.375, 0.5, 0.625, 0.5, 0.625, 0.5, 0.375, 0.5, 0.625, 0.75, 0.375, 0.75, 0.375, 0.75, 0.625, 0.75, 0.375, 0.75, 0.375, 0.5, 0.375, 0.5, 0.375, 0.75])
me_cube_001.use_remesh_fix_poles = True
me_cube_001.use_remesh_preserve_attributes = False
me_cube_001.use_mirror_vertex_groups = False
me_cube_001.update()
me_cube_003 = bpy.data.meshes.new('Cube.003')
me_cube_003.from_pydata([(-1.0, -1.0, -1.0), (-1.0, -1.0, 1.0), (-1.0, 1.0, -1.0), (-1.0, 1.0, 1.0), (1.0, -1.0, -1.0), (1.0, -1.0, 1.0), (1.0, 1.0, -1.0), (1.0, 1.0, 1.0), (3.54, 0.6244, -1.32), (2.804, 0.6244, -2.329), (2.804, -0.6244, -2.329), (3.54, -0.6244, -1.32), (4.587, 0.1549, -4.088), (4.405, 0.1549, -4.338), (4.405, -0.1549, -4.338), (4.587, -0.1549, -4.088)], [], [(0, 1, 3, 2), (2, 3, 7, 6), (5, 4, 10, 11), (4, 5, 1, 0), (2, 6, 4, 0), (7, 3, 1, 5), (8, 11, 15, 12), (4, 6, 9, 10), (7, 5, 11, 8), (6, 7, 8, 9), (13, 12, 15, 14), (9, 8, 12, 13), (11, 10, 14, 15), (10, 9, 13, 14)])
_uv = me_cube_003.uv_layers.new(name='UVMap')
_uv.uv.foreach_set('vector', [0.375, 0.0, 0.625, 0.0, 0.625, 0.25, 0.375, 0.25, 0.375, 0.25, 0.625, 0.25, 0.625, 0.5, 0.375, 0.5, 0.625, 0.75, 0.375, 0.75, 0.375, 0.75, 0.625, 0.75, 0.375, 0.75, 0.625, 0.75, 0.625, 1.0, 0.375, 1.0, 0.125, 0.5, 0.375, 0.5, 0.375, 0.75, 0.125, 0.75, 0.625, 0.5, 0.875, 0.5, 0.875, 0.75, 0.625, 0.75, 0.625, 0.5, 0.625, 0.75, 0.625, 0.75, 0.625, 0.5, 0.375, 0.75, 0.375, 0.5, 0.375, 0.5, 0.375, 0.75, 0.625, 0.5, 0.625, 0.75, 0.625, 0.75, 0.625, 0.5, 0.375, 0.5, 0.625, 0.5, 0.625, 0.5, 0.375, 0.5, 0.375, 0.5, 0.625, 0.5, 0.625, 0.75, 0.375, 0.75, 0.375, 0.5, 0.625, 0.5, 0.625, 0.5, 0.375, 0.5, 0.625, 0.75, 0.375, 0.75, 0.375, 0.75, 0.625, 0.75, 0.375, 0.75, 0.375, 0.5, 0.375, 0.5, 0.375, 0.75])
me_cube_003.use_remesh_fix_poles = True
me_cube_003.use_remesh_preserve_attributes = False
me_cube_003.use_mirror_vertex_groups = False
me_cube_003.update()
me_cube_004 = bpy.data.meshes.new('Cube.004')
me_cube_004.from_pydata([(-1.0, -1.0, -1.0), (-1.0, -1.0, 1.0), (-1.0, 1.0, -1.0), (-1.0, 1.0, 1.0), (1.0, -1.0, -1.0), (1.0, -1.0, 1.0), (1.0, 1.0, -1.0), (1.0, 1.0, 1.0), (3.54, 0.6244, -1.32), (2.804, 0.6244, -2.329), (2.804, -0.6244, -2.329), (3.54, -0.6244, -1.32), (4.587, 0.1549, -4.088), (4.405, 0.1549, -4.338), (4.405, -0.1549, -4.338), (4.587, -0.1549, -4.088)], [], [(0, 1, 3, 2), (2, 3, 7, 6), (5, 4, 10, 11), (4, 5, 1, 0), (2, 6, 4, 0), (7, 3, 1, 5), (8, 11, 15, 12), (4, 6, 9, 10), (7, 5, 11, 8), (6, 7, 8, 9), (13, 12, 15, 14), (9, 8, 12, 13), (11, 10, 14, 15), (10, 9, 13, 14)])
_uv = me_cube_004.uv_layers.new(name='UVMap')
_uv.uv.foreach_set('vector', [0.375, 0.0, 0.625, 0.0, 0.625, 0.25, 0.375, 0.25, 0.375, 0.25, 0.625, 0.25, 0.625, 0.5, 0.375, 0.5, 0.625, 0.75, 0.375, 0.75, 0.375, 0.75, 0.625, 0.75, 0.375, 0.75, 0.625, 0.75, 0.625, 1.0, 0.375, 1.0, 0.125, 0.5, 0.375, 0.5, 0.375, 0.75, 0.125, 0.75, 0.625, 0.5, 0.875, 0.5, 0.875, 0.75, 0.625, 0.75, 0.625, 0.5, 0.625, 0.75, 0.625, 0.75, 0.625, 0.5, 0.375, 0.75, 0.375, 0.5, 0.375, 0.5, 0.375, 0.75, 0.625, 0.5, 0.625, 0.75, 0.625, 0.75, 0.625, 0.5, 0.375, 0.5, 0.625, 0.5, 0.625, 0.5, 0.375, 0.5, 0.375, 0.5, 0.625, 0.5, 0.625, 0.75, 0.375, 0.75, 0.375, 0.5, 0.625, 0.5, 0.625, 0.5, 0.375, 0.5, 0.625, 0.75, 0.375, 0.75, 0.375, 0.75, 0.625, 0.75, 0.375, 0.75, 0.375, 0.5, 0.375, 0.5, 0.375, 0.75])
me_cube_004.use_remesh_fix_poles = True
me_cube_004.use_remesh_preserve_attributes = False
me_cube_004.use_mirror_vertex_groups = False
me_cube_004.update()

# ---- objects
ob_body = bpy.data.objects.new('Body', me_sphere)
ob_head = bpy.data.objects.new('Head', me_sphere_001)
ob_eyes = bpy.data.objects.new('Eyes', me_sphere_002)
ob_leg1 = bpy.data.objects.new('Leg1', me_cube_001)
ob_leg3 = bpy.data.objects.new('Leg3', me_cube_003)
ob_leg2 = bpy.data.objects.new('Leg2', me_cube_004)

# ---- transforms, parenting, visibility, modifiers, constraints
ob_body.location = (-0.1392, -0.1069, -0.03577)
ob_body.rotation_euler = (1.571, -0.0, 0.0)
ob_body.scale = (1.291, 1.291, 1.291)
ob_body.lineart.crease_threshold = 0.0
ob_head.location = (-0.1392, 1.364, 0.1491)
ob_head.rotation_euler = (1.571, -0.0, 0.0)
ob_head.scale = (0.4245, 0.4245, 0.4245)
ob_head.lineart.crease_threshold = 0.0
ob_eyes.location = (0.1403, 1.479, 0.395)
ob_eyes.scale = (0.1435, 0.1435, 0.1435)
ob_eyes.lineart.crease_threshold = 0.0
_m = ob_eyes.modifiers.new('Mirror', 'MIRROR')
_m.mirror_object = ob_head
ob_leg1.location = (0.9406, -0.8031, 0.07634)
ob_leg1.rotation_euler = (0.0, -0.0, -0.3686)
ob_leg1.scale = (0.1103, 0.1103, 0.1103)
ob_leg1.lineart.crease_threshold = 0.0
_m = ob_leg1.modifiers.new('Mirror', 'MIRROR')
_m.mirror_object = ob_body
ob_leg3.location = (1.059, -0.1785, 0.07634)
ob_leg3.rotation_euler = (0.0, -0.0, 0.01061)
ob_leg3.scale = (0.1103, 0.1103, 0.1103)
ob_leg3.lineart.crease_threshold = 0.0
_m = ob_leg3.modifiers.new('Mirror', 'MIRROR')
_m.mirror_object = ob_body
ob_leg2.location = (1.009, 0.45, 0.07634)
ob_leg2.rotation_euler = (0.0, -0.0, 0.459)
ob_leg2.scale = (0.1103, 0.1103, 0.1103)
ob_leg2.lineart.crease_threshold = 0.0
_m = ob_leg2.modifiers.new('Mirror', 'MIRROR')
_m.mirror_object = ob_body

# ---- collection membership
col_collection.objects.link(ob_body)
col_collection.objects.link(ob_head)
col_collection.objects.link(ob_eyes)
col_collection.objects.link(ob_leg1)
col_collection.objects.link(ob_leg3)
col_collection.objects.link(ob_leg2)

# ---- scene / render settings (as saved in the file)
scene.frame_start = 1; scene.frame_end = 250; scene.frame_set(1)
scene.render.engine = 'BLENDER_EEVEE_NEXT'
scene.cycles.use_denoising = False
scene.cycles.samples = 128
scene.cycles.sampling_pattern = 'TABULATED_SOBOL'
scene.cycles.use_adaptive_sampling = False
scene.cycles.use_light_tree = False
scene.view_settings.view_transform = 'Filmic'
bpy.context.view_layer.update()

# ---- added for rendering (the .blend has no active camera and no usable light): camera, sun
cam_auto = bpy.data.cameras.new('AutoCamera')
cam_auto.lens = 50.0
cam_auto.sensor_width = 36.0
cam_auto.clip_end = 1000.0
ob_auto_camera = bpy.data.objects.new('AutoCamera', cam_auto)
scene.collection.objects.link(ob_auto_camera)
ob_auto_camera.location = (4.9579, -6.15874, 4.50434)
ob_auto_camera.rotation_euler = (1.09748, -7.21219e-08, 0.694738)
scene.camera = ob_auto_camera
light_auto_sun = bpy.data.lights.new('AutoSun', 'SUN')
light_auto_sun.energy = 3.0
light_auto_sun.angle = 0.0523599
ob_auto_sun = bpy.data.objects.new('AutoSun', light_auto_sun)
scene.collection.objects.link(ob_auto_sun)
ob_auto_sun.rotation_euler = (0.872665, 0.174533, 0.523599)
bpy.context.view_layer.update()
